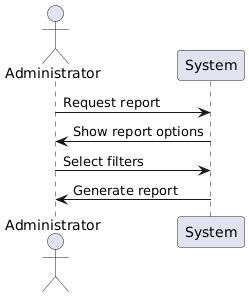

The diagram above was rendered by PlantUML. Its source (embedded in the PNG):
@startuml
actor Administrator
participant "System"

Administrator -> System: Request report
System -> Administrator: Show report options
Administrator -> System: Select filters
System -> Administrator: Generate report
@enduml